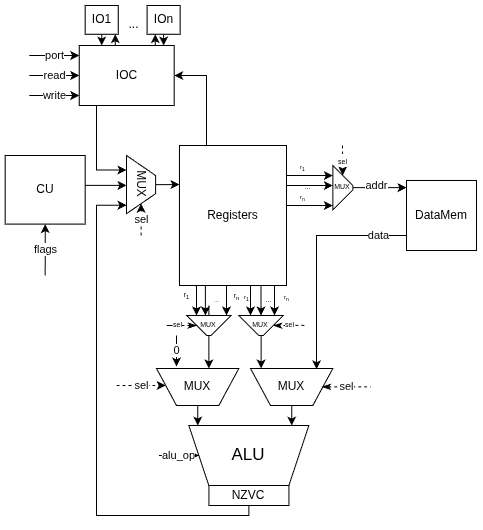

The diagram above was exported from draw.io. Its source (the exported page's mxGraphModel, read from the mxfile embedded in the PNG):
<mxGraphModel dx="983" dy="523" grid="1" gridSize="10" guides="1" tooltips="1" connect="1" arrows="1" fold="1" page="1" pageScale="1" pageWidth="850" pageHeight="1100" math="0" shadow="0">
  <root>
    <mxCell id="0" />
    <mxCell id="1" parent="0" />
    <mxCell id="vAtfNChnDHoDNoesKh6s-52" value="DataMem" style="whiteSpace=wrap;html=1;aspect=fixed;" parent="1" vertex="1">
      <mxGeometry x="540" y="1004.98" width="70.03" height="70.03" as="geometry" />
    </mxCell>
    <mxCell id="lOZ6PZF4gRE6NU_hUGKr-23" value="" style="edgeStyle=orthogonalEdgeStyle;rounded=0;orthogonalLoop=1;jettySize=auto;html=1;" parent="1" target="lOZ6PZF4gRE6NU_hUGKr-22" edge="1">
      <mxGeometry relative="1" as="geometry">
        <Array as="points">
          <mxPoint x="340" y="970" />
          <mxPoint x="340" y="900" />
        </Array>
        <mxPoint x="390" y="970" as="sourcePoint" />
      </mxGeometry>
    </mxCell>
    <mxCell id="kJw6fkpoM-G0kk7Ig67g-7" value="" style="group" parent="1" connectable="0" vertex="1">
      <mxGeometry x="242.44" y="1250" width="199.90999999999997" height="80" as="geometry" />
    </mxCell>
    <mxCell id="vAtfNChnDHoDNoesKh6s-69" value="" style="group" parent="kJw6fkpoM-G0kk7Ig67g-7" connectable="0" vertex="1">
      <mxGeometry x="79.90999999999997" width="120" height="80" as="geometry" />
    </mxCell>
    <mxCell id="vAtfNChnDHoDNoesKh6s-54" value="ALU" style="shape=trapezoid;perimeter=trapezoidPerimeter;whiteSpace=wrap;html=1;fixedSize=1;direction=west;fontSize=17;" parent="vAtfNChnDHoDNoesKh6s-69" vertex="1">
      <mxGeometry width="120" height="60" as="geometry" />
    </mxCell>
    <mxCell id="vAtfNChnDHoDNoesKh6s-65" value="NZVC" style="rounded=0;whiteSpace=wrap;html=1;" parent="vAtfNChnDHoDNoesKh6s-69" vertex="1">
      <mxGeometry x="20.090000000000032" y="60" width="80" height="20" as="geometry" />
    </mxCell>
    <mxCell id="vAtfNChnDHoDNoesKh6s-67" style="edgeStyle=orthogonalEdgeStyle;rounded=0;orthogonalLoop=1;jettySize=auto;html=1;exitX=0.5;exitY=1;exitDx=0;exitDy=0;" parent="vAtfNChnDHoDNoesKh6s-69" source="vAtfNChnDHoDNoesKh6s-65" target="vAtfNChnDHoDNoesKh6s-65" edge="1">
      <mxGeometry relative="1" as="geometry" />
    </mxCell>
    <mxCell id="kJw6fkpoM-G0kk7Ig67g-6" value="alu_op" style="endArrow=classic;html=1;rounded=0;entryX=1;entryY=0.5;entryDx=0;entryDy=0;movable=1;resizable=1;rotatable=1;deletable=1;editable=1;locked=0;connectable=1;dashed=1;" parent="kJw6fkpoM-G0kk7Ig67g-7" target="vAtfNChnDHoDNoesKh6s-54" edge="1">
      <mxGeometry width="50" height="50" relative="1" as="geometry">
        <mxPoint x="50" y="30" as="sourcePoint" />
        <mxPoint x="-20" y="20" as="targetPoint" />
      </mxGeometry>
    </mxCell>
    <mxCell id="kJw6fkpoM-G0kk7Ig67g-8" style="edgeStyle=orthogonalEdgeStyle;rounded=0;orthogonalLoop=1;jettySize=auto;html=1;entryX=0.855;entryY=0.999;entryDx=0;entryDy=0;entryPerimeter=0;" parent="1" source="vAtfNChnDHoDNoesKh6s-65" target="yEYu_Fy0_u9Xv_UIuVTn-3" edge="1">
      <mxGeometry relative="1" as="geometry">
        <mxPoint x="180" y="1120" as="targetPoint" />
        <Array as="points">
          <mxPoint x="382" y="1340" />
          <mxPoint x="230" y="1340" />
          <mxPoint x="230" y="1030" />
        </Array>
      </mxGeometry>
    </mxCell>
    <mxCell id="kJw6fkpoM-G0kk7Ig67g-32" value="" style="group" parent="1" connectable="0" vertex="1">
      <mxGeometry x="384" y="1160" width="82.35" height="70" as="geometry" />
    </mxCell>
    <mxCell id="yEYu_Fy0_u9Xv_UIuVTn-11" value="" style="group" parent="kJw6fkpoM-G0kk7Ig67g-32" connectable="0" vertex="1">
      <mxGeometry y="32.94117647058823" width="120.40999999999997" height="37.05882352941177" as="geometry" />
    </mxCell>
    <mxCell id="kJw6fkpoM-G0kk7Ig67g-33" value="MUX" style="shape=trapezoid;perimeter=trapezoidPerimeter;whiteSpace=wrap;html=1;fixedSize=1;flipH=0;flipV=1;direction=east;" parent="yEYu_Fy0_u9Xv_UIuVTn-11" vertex="1">
      <mxGeometry width="82.35" height="37.05882352941176" as="geometry" />
    </mxCell>
    <mxCell id="yEYu_Fy0_u9Xv_UIuVTn-10" value="sel" style="endArrow=none;html=1;rounded=0;edgeStyle=orthogonalEdgeStyle;dashed=1;startArrow=classicThin;startFill=1;" parent="yEYu_Fy0_u9Xv_UIuVTn-11" edge="1">
      <mxGeometry width="50" height="50" relative="1" as="geometry">
        <mxPoint x="71.41000000000003" y="18.42882352941166" as="sourcePoint" />
        <mxPoint x="120.40999999999997" y="18.42882352941166" as="targetPoint" />
        <Array as="points">
          <mxPoint x="70.5" y="18.058823529411768" />
          <mxPoint x="70.5" y="18.058823529411768" />
        </Array>
      </mxGeometry>
    </mxCell>
    <mxCell id="lOZ6PZF4gRE6NU_hUGKr-10" value="data" style="edgeStyle=orthogonalEdgeStyle;rounded=0;orthogonalLoop=1;jettySize=auto;html=1;entryX=0.802;entryY=0.978;entryDx=0;entryDy=0;entryPerimeter=0;" parent="1" source="vAtfNChnDHoDNoesKh6s-52" target="kJw6fkpoM-G0kk7Ig67g-33" edge="1">
      <mxGeometry x="-0.7557" relative="1" as="geometry">
        <Array as="points">
          <mxPoint x="450" y="1060" />
        </Array>
        <mxPoint as="offset" />
      </mxGeometry>
    </mxCell>
    <mxCell id="lOZ6PZF4gRE6NU_hUGKr-33" style="edgeStyle=orthogonalEdgeStyle;rounded=0;orthogonalLoop=1;jettySize=auto;html=1;" parent="1" source="lOZ6PZF4gRE6NU_hUGKr-22" target="lOZ6PZF4gRE6NU_hUGKr-28" edge="1">
      <mxGeometry relative="1" as="geometry">
        <Array as="points">
          <mxPoint x="248.76" y="864.37" />
          <mxPoint x="248.76" y="864.37" />
        </Array>
      </mxGeometry>
    </mxCell>
    <mxCell id="lOZ6PZF4gRE6NU_hUGKr-35" style="edgeStyle=orthogonalEdgeStyle;rounded=0;orthogonalLoop=1;jettySize=auto;html=1;" parent="1" source="lOZ6PZF4gRE6NU_hUGKr-22" target="lOZ6PZF4gRE6NU_hUGKr-31" edge="1">
      <mxGeometry relative="1" as="geometry">
        <Array as="points">
          <mxPoint x="288.76" y="864.37" />
          <mxPoint x="288.76" y="864.37" />
        </Array>
      </mxGeometry>
    </mxCell>
    <mxCell id="lOZ6PZF4gRE6NU_hUGKr-32" style="edgeStyle=orthogonalEdgeStyle;rounded=0;orthogonalLoop=1;jettySize=auto;html=1;" parent="1" source="lOZ6PZF4gRE6NU_hUGKr-28" target="lOZ6PZF4gRE6NU_hUGKr-22" edge="1">
      <mxGeometry relative="1" as="geometry">
        <Array as="points">
          <mxPoint x="234.76" y="851.37" />
          <mxPoint x="234.76" y="851.37" />
        </Array>
      </mxGeometry>
    </mxCell>
    <mxCell id="lOZ6PZF4gRE6NU_hUGKr-28" value="IO1" style="rounded=0;whiteSpace=wrap;html=1;" parent="1" vertex="1">
      <mxGeometry x="218.67000000000002" y="830" width="33.05" height="28.74" as="geometry" />
    </mxCell>
    <mxCell id="lOZ6PZF4gRE6NU_hUGKr-34" style="edgeStyle=orthogonalEdgeStyle;rounded=0;orthogonalLoop=1;jettySize=auto;html=1;" parent="1" source="lOZ6PZF4gRE6NU_hUGKr-31" target="lOZ6PZF4gRE6NU_hUGKr-22" edge="1">
      <mxGeometry relative="1" as="geometry">
        <Array as="points">
          <mxPoint x="298.76" y="844.37" />
          <mxPoint x="298.76" y="844.37" />
        </Array>
      </mxGeometry>
    </mxCell>
    <mxCell id="lOZ6PZF4gRE6NU_hUGKr-31" value="IOn" style="rounded=0;whiteSpace=wrap;html=1;" parent="1" vertex="1">
      <mxGeometry x="280.58" y="830" width="33.05" height="28.74" as="geometry" />
    </mxCell>
    <mxCell id="lOZ6PZF4gRE6NU_hUGKr-39" value="" style="group" parent="1" connectable="0" vertex="1">
      <mxGeometry x="138.67000000000002" y="980" width="80" height="120" as="geometry" />
    </mxCell>
    <mxCell id="lOZ6PZF4gRE6NU_hUGKr-21" value="flags" style="edgeStyle=orthogonalEdgeStyle;rounded=0;orthogonalLoop=1;jettySize=auto;html=1;endArrow=none;startFill=1;startArrow=classic;" parent="lOZ6PZF4gRE6NU_hUGKr-39" source="kJw6fkpoM-G0kk7Ig67g-24" edge="1">
      <mxGeometry relative="1" as="geometry">
        <mxPoint x="40" y="120" as="targetPoint" />
      </mxGeometry>
    </mxCell>
    <mxCell id="kJw6fkpoM-G0kk7Ig67g-24" value="CU" style="whiteSpace=wrap;html=1;rounded=0;" parent="lOZ6PZF4gRE6NU_hUGKr-39" vertex="1">
      <mxGeometry width="80" height="68.57142857142857" as="geometry" />
    </mxCell>
    <mxCell id="yEYu_Fy0_u9Xv_UIuVTn-2" value="" style="group" parent="1" connectable="0" vertex="1">
      <mxGeometry x="260" y="980" width="29.09" height="80" as="geometry" />
    </mxCell>
    <mxCell id="yEYu_Fy0_u9Xv_UIuVTn-3" value="MUX" style="shape=trapezoid;perimeter=trapezoidPerimeter;whiteSpace=wrap;html=1;fixedSize=1;rotation=90;horizontal=1;verticalAlign=middle;" parent="yEYu_Fy0_u9Xv_UIuVTn-2" vertex="1">
      <mxGeometry x="-14.544999999999998" y="14.545454545454547" width="58.17999999999999" height="29.090909090909093" as="geometry" />
    </mxCell>
    <mxCell id="yEYu_Fy0_u9Xv_UIuVTn-4" value="sel" style="endArrow=classic;html=1;rounded=0;edgeStyle=orthogonalEdgeStyle;dashed=1;" parent="yEYu_Fy0_u9Xv_UIuVTn-2" target="yEYu_Fy0_u9Xv_UIuVTn-3" edge="1">
      <mxGeometry width="50" height="50" relative="1" as="geometry">
        <mxPoint x="14.610452500000001" y="80" as="sourcePoint" />
        <mxPoint x="181.8779525" y="101.81818181818183" as="targetPoint" />
        <Array as="points">
          <mxPoint x="14.544999999999998" y="72.72727272727273" />
          <mxPoint x="14.544999999999998" y="72.72727272727273" />
        </Array>
      </mxGeometry>
    </mxCell>
    <mxCell id="yEYu_Fy0_u9Xv_UIuVTn-5" style="edgeStyle=orthogonalEdgeStyle;rounded=0;orthogonalLoop=1;jettySize=auto;html=1;" parent="1" source="kJw6fkpoM-G0kk7Ig67g-24" target="yEYu_Fy0_u9Xv_UIuVTn-3" edge="1">
      <mxGeometry relative="1" as="geometry">
        <Array as="points">
          <mxPoint x="250" y="1010" />
        </Array>
        <mxPoint x="280" y="1014" as="targetPoint" />
      </mxGeometry>
    </mxCell>
    <mxCell id="yEYu_Fy0_u9Xv_UIuVTn-7" value="Registers" style="rounded=0;whiteSpace=wrap;html=1;" parent="1" vertex="1">
      <mxGeometry x="312.96" y="970" width="107.04" height="140" as="geometry" />
    </mxCell>
    <mxCell id="yEYu_Fy0_u9Xv_UIuVTn-12" value="" style="group" parent="1" connectable="0" vertex="1">
      <mxGeometry x="250" y="1160" width="122.35000000000002" height="70" as="geometry" />
    </mxCell>
    <mxCell id="kJw6fkpoM-G0kk7Ig67g-27" value="MUX" style="shape=trapezoid;perimeter=trapezoidPerimeter;whiteSpace=wrap;html=1;fixedSize=1;flipH=0;flipV=1;direction=east;" parent="yEYu_Fy0_u9Xv_UIuVTn-12" vertex="1">
      <mxGeometry x="40" y="32.94117647058829" width="82.35" height="37.05882352941176" as="geometry" />
    </mxCell>
    <mxCell id="yEYu_Fy0_u9Xv_UIuVTn-1" value="0" style="endArrow=classic;html=1;rounded=0;entryX=0.526;entryY=1.049;entryDx=0;entryDy=0;entryPerimeter=0;" parent="yEYu_Fy0_u9Xv_UIuVTn-12" edge="1">
      <mxGeometry width="50" height="50" relative="1" as="geometry">
        <mxPoint x="60" as="sourcePoint" />
        <mxPoint x="60" y="31" as="targetPoint" />
      </mxGeometry>
    </mxCell>
    <mxCell id="yEYu_Fy0_u9Xv_UIuVTn-9" value="sel" style="endArrow=classic;html=1;rounded=0;edgeStyle=orthogonalEdgeStyle;dashed=1;" parent="yEYu_Fy0_u9Xv_UIuVTn-12" target="kJw6fkpoM-G0kk7Ig67g-27" edge="1">
      <mxGeometry width="50" height="50" relative="1" as="geometry">
        <mxPoint y="50" as="sourcePoint" />
        <mxPoint x="10.454999999999984" y="20" as="targetPoint" />
        <Array as="points">
          <mxPoint y="50" />
        </Array>
      </mxGeometry>
    </mxCell>
    <mxCell id="yEYu_Fy0_u9Xv_UIuVTn-13" value="" style="group" parent="1" connectable="0" vertex="1">
      <mxGeometry x="162.72" y="870" width="144.95999999999998" height="60" as="geometry" />
    </mxCell>
    <mxCell id="lOZ6PZF4gRE6NU_hUGKr-22" value="IOC" style="rounded=0;whiteSpace=wrap;html=1;" parent="yEYu_Fy0_u9Xv_UIuVTn-13" vertex="1">
      <mxGeometry x="50" width="94.96" height="60" as="geometry" />
    </mxCell>
    <mxCell id="lOZ6PZF4gRE6NU_hUGKr-36" value="port" style="endArrow=classic;html=1;rounded=0;" parent="yEYu_Fy0_u9Xv_UIuVTn-13" edge="1">
      <mxGeometry width="50" height="50" relative="1" as="geometry">
        <mxPoint y="10" as="sourcePoint" />
        <mxPoint x="50" y="10" as="targetPoint" />
      </mxGeometry>
    </mxCell>
    <mxCell id="lOZ6PZF4gRE6NU_hUGKr-37" value="read" style="endArrow=classic;html=1;rounded=0;" parent="yEYu_Fy0_u9Xv_UIuVTn-13" edge="1">
      <mxGeometry width="50" height="50" relative="1" as="geometry">
        <mxPoint y="29.940000000000055" as="sourcePoint" />
        <mxPoint x="50" y="29.940000000000055" as="targetPoint" />
      </mxGeometry>
    </mxCell>
    <mxCell id="lOZ6PZF4gRE6NU_hUGKr-38" value="write" style="endArrow=classic;html=1;rounded=0;" parent="yEYu_Fy0_u9Xv_UIuVTn-13" edge="1">
      <mxGeometry width="50" height="50" relative="1" as="geometry">
        <mxPoint y="50" as="sourcePoint" />
        <mxPoint x="50" y="50" as="targetPoint" />
      </mxGeometry>
    </mxCell>
    <mxCell id="yEYu_Fy0_u9Xv_UIuVTn-14" value="..." style="text;html=1;align=center;verticalAlign=middle;resizable=0;points=[];autosize=1;strokeColor=none;fillColor=none;" parent="1" vertex="1">
      <mxGeometry x="251.71999999999997" y="834.37" width="30" height="30" as="geometry" />
    </mxCell>
    <mxCell id="yEYu_Fy0_u9Xv_UIuVTn-15" style="edgeStyle=orthogonalEdgeStyle;rounded=0;orthogonalLoop=1;jettySize=auto;html=1;entryX=0.926;entryY=1;entryDx=0;entryDy=0;entryPerimeter=0;" parent="1" source="kJw6fkpoM-G0kk7Ig67g-27" target="vAtfNChnDHoDNoesKh6s-54" edge="1">
      <mxGeometry relative="1" as="geometry" />
    </mxCell>
    <mxCell id="yEYu_Fy0_u9Xv_UIuVTn-16" style="edgeStyle=orthogonalEdgeStyle;rounded=0;orthogonalLoop=1;jettySize=auto;html=1;entryX=0.143;entryY=1;entryDx=0;entryDy=0;entryPerimeter=0;" parent="1" source="kJw6fkpoM-G0kk7Ig67g-33" target="vAtfNChnDHoDNoesKh6s-54" edge="1">
      <mxGeometry relative="1" as="geometry" />
    </mxCell>
    <mxCell id="kh3vs8laAuDJqZm_sx82-19" style="edgeStyle=orthogonalEdgeStyle;rounded=0;orthogonalLoop=1;jettySize=auto;html=1;" edge="1" parent="1" target="kJw6fkpoM-G0kk7Ig67g-27">
      <mxGeometry relative="1" as="geometry">
        <mxPoint x="342.39999999999986" y="1130" as="sourcePoint" />
        <Array as="points">
          <mxPoint x="342" y="1211" />
          <mxPoint x="342" y="1211" />
        </Array>
      </mxGeometry>
    </mxCell>
    <mxCell id="kh3vs8laAuDJqZm_sx82-3" value="MUX" style="shape=trapezoid;perimeter=trapezoidPerimeter;whiteSpace=wrap;html=1;fixedSize=1;flipH=0;flipV=1;direction=east;fontSize=7;" vertex="1" parent="1">
      <mxGeometry x="320.17999999999995" y="1140" width="44.44" height="20" as="geometry" />
    </mxCell>
    <mxCell id="kh3vs8laAuDJqZm_sx82-20" style="edgeStyle=orthogonalEdgeStyle;rounded=0;orthogonalLoop=1;jettySize=auto;html=1;" edge="1" parent="1" target="kJw6fkpoM-G0kk7Ig67g-33">
      <mxGeometry relative="1" as="geometry">
        <mxPoint x="394.56999999999994" y="1130" as="sourcePoint" />
        <Array as="points">
          <mxPoint x="395" y="1211" />
          <mxPoint x="395" y="1211" />
        </Array>
      </mxGeometry>
    </mxCell>
    <mxCell id="kh3vs8laAuDJqZm_sx82-4" value="MUX" style="shape=trapezoid;perimeter=trapezoidPerimeter;whiteSpace=wrap;html=1;fixedSize=1;flipH=0;flipV=1;direction=east;fontSize=7;" vertex="1" parent="1">
      <mxGeometry x="372.35" y="1140" width="44.44" height="20" as="geometry" />
    </mxCell>
    <mxCell id="kh3vs8laAuDJqZm_sx82-6" value="&lt;font style=&quot;font-size: 7px;&quot;&gt;r&lt;sub&gt;1&lt;/sub&gt;&lt;/font&gt;" style="edgeStyle=orthogonalEdgeStyle;rounded=0;orthogonalLoop=1;jettySize=auto;html=1;exitX=0.149;exitY=1.001;exitDx=0;exitDy=0;exitPerimeter=0;" edge="1" parent="1" source="yEYu_Fy0_u9Xv_UIuVTn-7">
      <mxGeometry x="-0.326" y="-10" relative="1" as="geometry">
        <mxPoint x="330" y="1140" as="targetPoint" />
        <mxPoint x="330.43499999999995" y="1120" as="sourcePoint" />
        <Array as="points">
          <mxPoint x="330" y="1110" />
        </Array>
        <mxPoint as="offset" />
      </mxGeometry>
    </mxCell>
    <mxCell id="kh3vs8laAuDJqZm_sx82-10" value="" style="edgeStyle=orthogonalEdgeStyle;rounded=0;orthogonalLoop=1;jettySize=auto;html=1;exitX=0.149;exitY=1.001;exitDx=0;exitDy=0;exitPerimeter=0;" edge="1" parent="1">
      <mxGeometry x="-0.3333" y="1" relative="1" as="geometry">
        <mxPoint x="338.92" y="1140" as="targetPoint" />
        <mxPoint x="338.92" y="1110" as="sourcePoint" />
        <Array as="points">
          <mxPoint x="338.92" y="1110" />
        </Array>
        <mxPoint as="offset" />
      </mxGeometry>
    </mxCell>
    <mxCell id="kh3vs8laAuDJqZm_sx82-11" value="&lt;font style=&quot;font-size: 7px;&quot;&gt;r&lt;sub style=&quot;&quot;&gt;n&lt;/sub&gt;&lt;/font&gt;" style="edgeStyle=orthogonalEdgeStyle;rounded=0;orthogonalLoop=1;jettySize=auto;html=1;exitX=0.149;exitY=1.001;exitDx=0;exitDy=0;exitPerimeter=0;" edge="1" parent="1">
      <mxGeometry x="-0.3333" y="10" relative="1" as="geometry">
        <mxPoint x="360" y="1140" as="targetPoint" />
        <mxPoint x="360" y="1110" as="sourcePoint" />
        <Array as="points">
          <mxPoint x="360" y="1110" />
        </Array>
        <mxPoint as="offset" />
      </mxGeometry>
    </mxCell>
    <mxCell id="kh3vs8laAuDJqZm_sx82-12" value="&lt;font style=&quot;font-size: 6px;&quot;&gt;r&lt;sub style=&quot;&quot;&gt;1&lt;/sub&gt;&lt;/font&gt;" style="edgeStyle=orthogonalEdgeStyle;rounded=0;orthogonalLoop=1;jettySize=auto;html=1;exitX=0.149;exitY=1.001;exitDx=0;exitDy=0;exitPerimeter=0;" edge="1" parent="1">
      <mxGeometry x="-0.3333" y="-4" relative="1" as="geometry">
        <mxPoint x="384" y="1140" as="targetPoint" />
        <mxPoint x="384" y="1110" as="sourcePoint" />
        <Array as="points">
          <mxPoint x="384" y="1110" />
        </Array>
        <mxPoint as="offset" />
      </mxGeometry>
    </mxCell>
    <mxCell id="kh3vs8laAuDJqZm_sx82-13" style="edgeStyle=orthogonalEdgeStyle;rounded=0;orthogonalLoop=1;jettySize=auto;html=1;exitX=0.149;exitY=1.001;exitDx=0;exitDy=0;exitPerimeter=0;" edge="1" parent="1">
      <mxGeometry relative="1" as="geometry">
        <mxPoint x="394.52" y="1140" as="targetPoint" />
        <mxPoint x="394.52" y="1110" as="sourcePoint" />
        <Array as="points">
          <mxPoint x="394.52" y="1110" />
        </Array>
      </mxGeometry>
    </mxCell>
    <mxCell id="kh3vs8laAuDJqZm_sx82-14" value="&lt;font style=&quot;font-size: 6px;&quot;&gt;r&lt;sub style=&quot;&quot;&gt;n&lt;/sub&gt;&lt;/font&gt;" style="edgeStyle=orthogonalEdgeStyle;rounded=0;orthogonalLoop=1;jettySize=auto;html=1;exitX=0.149;exitY=1.001;exitDx=0;exitDy=0;exitPerimeter=0;" edge="1" parent="1">
      <mxGeometry x="-0.3333" y="12" relative="1" as="geometry">
        <mxPoint x="408" y="1140" as="targetPoint" />
        <mxPoint x="408" y="1110" as="sourcePoint" />
        <Array as="points">
          <mxPoint x="408" y="1110" />
        </Array>
        <mxPoint as="offset" />
      </mxGeometry>
    </mxCell>
    <mxCell id="kh3vs8laAuDJqZm_sx82-15" value="..." style="text;html=1;align=center;verticalAlign=middle;resizable=0;points=[];autosize=1;strokeColor=none;fillColor=none;fontSize=6;" vertex="1" parent="1">
      <mxGeometry x="334.62" y="1115" width="30" height="20" as="geometry" />
    </mxCell>
    <mxCell id="kh3vs8laAuDJqZm_sx82-16" value="..." style="text;html=1;align=center;verticalAlign=middle;resizable=0;points=[];autosize=1;strokeColor=none;fillColor=none;fontSize=7;" vertex="1" parent="1">
      <mxGeometry x="386.79" y="1115" width="30" height="20" as="geometry" />
    </mxCell>
    <mxCell id="kh3vs8laAuDJqZm_sx82-22" style="edgeStyle=orthogonalEdgeStyle;rounded=0;orthogonalLoop=1;jettySize=auto;html=1;entryX=0.25;entryY=1;entryDx=0;entryDy=0;" edge="1" parent="1" source="lOZ6PZF4gRE6NU_hUGKr-22" target="yEYu_Fy0_u9Xv_UIuVTn-3">
      <mxGeometry relative="1" as="geometry">
        <Array as="points">
          <mxPoint x="230" y="995" />
        </Array>
      </mxGeometry>
    </mxCell>
    <mxCell id="kh3vs8laAuDJqZm_sx82-29" value="addr" style="edgeStyle=orthogonalEdgeStyle;rounded=0;orthogonalLoop=1;jettySize=auto;html=1;" edge="1" parent="1" source="kh3vs8laAuDJqZm_sx82-24" target="vAtfNChnDHoDNoesKh6s-52">
      <mxGeometry x="-0.1184" y="2" relative="1" as="geometry">
        <Array as="points">
          <mxPoint x="600" y="1012" />
          <mxPoint x="600" y="1012" />
        </Array>
        <mxPoint as="offset" />
      </mxGeometry>
    </mxCell>
    <mxCell id="kh3vs8laAuDJqZm_sx82-24" value="MUX" style="shape=trapezoid;perimeter=trapezoidPerimeter;whiteSpace=wrap;html=1;fixedSize=1;flipH=0;flipV=1;direction=south;fontSize=7;" vertex="1" parent="1">
      <mxGeometry x="466.35" y="989.9499999999999" width="20" height="44.44" as="geometry" />
    </mxCell>
    <mxCell id="kh3vs8laAuDJqZm_sx82-25" value="&lt;font style=&quot;font-size: 6px;&quot;&gt;r&lt;sub style=&quot;&quot;&gt;1&lt;/sub&gt;&lt;/font&gt;" style="edgeStyle=orthogonalEdgeStyle;rounded=0;orthogonalLoop=1;jettySize=auto;html=1;" edge="1" parent="1" source="yEYu_Fy0_u9Xv_UIuVTn-7" target="kh3vs8laAuDJqZm_sx82-24">
      <mxGeometry x="-0.3116" y="10" relative="1" as="geometry">
        <mxPoint x="520" y="959.95" as="targetPoint" />
        <mxPoint x="520" y="989.95" as="sourcePoint" />
        <Array as="points">
          <mxPoint x="450" y="1000" />
          <mxPoint x="450" y="1000" />
        </Array>
        <mxPoint as="offset" />
      </mxGeometry>
    </mxCell>
    <mxCell id="kh3vs8laAuDJqZm_sx82-26" style="edgeStyle=orthogonalEdgeStyle;rounded=0;orthogonalLoop=1;jettySize=auto;html=1;" edge="1" parent="1" source="yEYu_Fy0_u9Xv_UIuVTn-7" target="kh3vs8laAuDJqZm_sx82-24">
      <mxGeometry relative="1" as="geometry">
        <mxPoint x="532.2199999999999" y="960" as="targetPoint" />
        <mxPoint x="532.2199999999999" y="990" as="sourcePoint" />
        <Array as="points">
          <mxPoint x="450" y="1010" />
          <mxPoint x="450" y="1010" />
        </Array>
      </mxGeometry>
    </mxCell>
    <mxCell id="kh3vs8laAuDJqZm_sx82-27" value="&lt;font style=&quot;font-size: 6px;&quot;&gt;r&lt;sub style=&quot;&quot;&gt;n&lt;/sub&gt;&lt;/font&gt;" style="edgeStyle=orthogonalEdgeStyle;rounded=0;orthogonalLoop=1;jettySize=auto;html=1;" edge="1" parent="1" source="yEYu_Fy0_u9Xv_UIuVTn-7" target="kh3vs8laAuDJqZm_sx82-24">
      <mxGeometry x="-0.3116" y="10" relative="1" as="geometry">
        <mxPoint x="560" y="960" as="targetPoint" />
        <mxPoint x="560" y="990" as="sourcePoint" />
        <Array as="points">
          <mxPoint x="440" y="1030" />
          <mxPoint x="440" y="1030" />
        </Array>
        <mxPoint as="offset" />
      </mxGeometry>
    </mxCell>
    <mxCell id="kh3vs8laAuDJqZm_sx82-28" value="..." style="text;html=1;align=center;verticalAlign=middle;resizable=0;points=[];autosize=1;strokeColor=none;fillColor=none;fontSize=7;" vertex="1" parent="1">
      <mxGeometry x="426.17" y="1002.17" width="30" height="20" as="geometry" />
    </mxCell>
    <mxCell id="kh3vs8laAuDJqZm_sx82-31" value="sel" style="endArrow=none;html=1;rounded=0;edgeStyle=orthogonalEdgeStyle;dashed=1;startArrow=classicThin;startFill=1;fontSize=7;exitX=1;exitY=0.5;exitDx=0;exitDy=0;" edge="1" parent="1" source="kh3vs8laAuDJqZm_sx82-4">
      <mxGeometry width="50" height="50" relative="1" as="geometry">
        <mxPoint x="410" y="1150.1699999999998" as="sourcePoint" />
        <mxPoint x="440" y="1149.8" as="targetPoint" />
        <Array as="points">
          <mxPoint x="409" y="1150" />
        </Array>
      </mxGeometry>
    </mxCell>
    <mxCell id="kh3vs8laAuDJqZm_sx82-33" value="sel" style="endArrow=none;html=1;rounded=0;edgeStyle=orthogonalEdgeStyle;dashed=1;startArrow=classicThin;startFill=1;fontSize=7;" edge="1" parent="1" source="kh3vs8laAuDJqZm_sx82-3">
      <mxGeometry x="-0.0468" width="50" height="50" relative="1" as="geometry">
        <mxPoint x="280.91" y="1150.37" as="sourcePoint" />
        <mxPoint x="310" y="1150" as="targetPoint" />
        <Array as="points">
          <mxPoint x="300" y="1150" />
          <mxPoint x="300" y="1150" />
        </Array>
        <mxPoint as="offset" />
      </mxGeometry>
    </mxCell>
    <mxCell id="kh3vs8laAuDJqZm_sx82-36" value="&lt;font style=&quot;font-size: 7px;&quot;&gt;sel&lt;/font&gt;" style="endArrow=classic;html=1;rounded=0;dashed=1;" edge="1" parent="1" target="kh3vs8laAuDJqZm_sx82-24">
      <mxGeometry width="50" height="50" relative="1" as="geometry">
        <mxPoint x="476" y="970" as="sourcePoint" />
        <mxPoint x="460" y="970" as="targetPoint" />
      </mxGeometry>
    </mxCell>
    <mxCell id="kh3vs8laAuDJqZm_sx82-39" style="edgeStyle=orthogonalEdgeStyle;rounded=0;orthogonalLoop=1;jettySize=auto;html=1;" edge="1" parent="1" source="yEYu_Fy0_u9Xv_UIuVTn-3" target="yEYu_Fy0_u9Xv_UIuVTn-7">
      <mxGeometry relative="1" as="geometry">
        <Array as="points">
          <mxPoint x="310" y="1010" />
          <mxPoint x="310" y="1010" />
        </Array>
      </mxGeometry>
    </mxCell>
  </root>
</mxGraphModel>